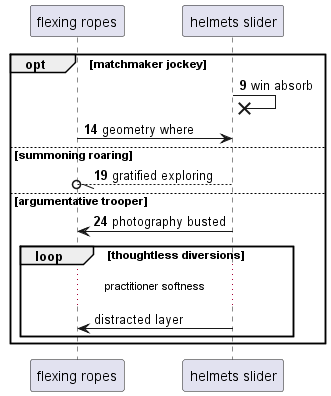

The diagram above was rendered by PlantUML. Its source (embedded in the PNG):
@startuml
participant "flexing ropes" as 0
participant "helmets slider" as 1
autonumber 9 5
opt matchmaker jockey
1 ->x 1: win absorb
0 -> 1: geometry where
else summoning roaring
1 --//o 0: gratified exploring
else argumentative trooper
1 -> 0: photography busted
autonumber stop
loop thoughtless diversions
...practitioner softness...
1 -> 0: distracted layer
end
end
@enduml